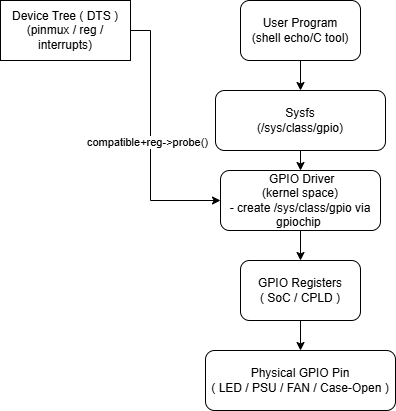

The diagram above was exported from draw.io. Its source (the exported page's mxGraphModel, read from the mxfile embedded in the PNG):
<mxGraphModel dx="786" dy="463" grid="1" gridSize="10" guides="1" tooltips="1" connect="1" arrows="1" fold="1" page="1" pageScale="1" pageWidth="827" pageHeight="1169" math="0" shadow="0">
  <root>
    <mxCell id="0" />
    <mxCell id="1" parent="0" />
    <mxCell id="CP7u7bTCg12yA2y_UmKs-6" edge="1" parent="1" source="CP7u7bTCg12yA2y_UmKs-1" style="edgeStyle=orthogonalEdgeStyle;rounded=0;orthogonalLoop=1;jettySize=auto;html=1;exitX=0.5;exitY=1;exitDx=0;exitDy=0;entryX=0.5;entryY=0;entryDx=0;entryDy=0;" target="CP7u7bTCg12yA2y_UmKs-2">
      <mxGeometry relative="1" as="geometry" />
    </mxCell>
    <mxCell id="CP7u7bTCg12yA2y_UmKs-1" parent="1" style="rounded=1;whiteSpace=wrap;html=1;" value="User Program&lt;br&gt;(shell echo/C tool)" vertex="1">
      <mxGeometry height="60" width="120" x="330" y="80" as="geometry" />
    </mxCell>
    <mxCell id="CP7u7bTCg12yA2y_UmKs-7" edge="1" parent="1" source="CP7u7bTCg12yA2y_UmKs-2" style="edgeStyle=orthogonalEdgeStyle;rounded=0;orthogonalLoop=1;jettySize=auto;html=1;exitX=0.5;exitY=1;exitDx=0;exitDy=0;entryX=0.5;entryY=0;entryDx=0;entryDy=0;" target="CP7u7bTCg12yA2y_UmKs-3">
      <mxGeometry relative="1" as="geometry" />
    </mxCell>
    <mxCell id="CP7u7bTCg12yA2y_UmKs-2" parent="1" style="rounded=1;whiteSpace=wrap;html=1;" value="&lt;div&gt;&lt;span style=&quot;background-color: transparent; color: light-dark(rgb(0, 0, 0), rgb(255, 255, 255));&quot;&gt;Sysfs&lt;/span&gt;&lt;/div&gt;&lt;div&gt;(/sys/class/gpio)&lt;/div&gt;" vertex="1">
      <mxGeometry height="60" width="170" x="305" y="170" as="geometry" />
    </mxCell>
    <mxCell id="CP7u7bTCg12yA2y_UmKs-8" edge="1" parent="1" source="CP7u7bTCg12yA2y_UmKs-3" style="edgeStyle=orthogonalEdgeStyle;rounded=0;orthogonalLoop=1;jettySize=auto;html=1;exitX=0.5;exitY=1;exitDx=0;exitDy=0;entryX=0.5;entryY=0;entryDx=0;entryDy=0;" target="CP7u7bTCg12yA2y_UmKs-4">
      <mxGeometry relative="1" as="geometry" />
    </mxCell>
    <mxCell id="CP7u7bTCg12yA2y_UmKs-3" parent="1" style="rounded=1;whiteSpace=wrap;html=1;" value="&lt;div&gt;&lt;span style=&quot;background-color: transparent; color: light-dark(rgb(0, 0, 0), rgb(255, 255, 255));&quot;&gt;&amp;nbsp;&lt;/span&gt;&lt;span style=&quot;background-color: transparent; color: light-dark(rgb(0, 0, 0), rgb(255, 255, 255));&quot;&gt;GPIO Driver&lt;/span&gt;&lt;/div&gt;&lt;div&gt;(kernel space)&lt;br&gt;- create /sys/class/gpio via gpiochip&amp;nbsp;&lt;/div&gt;" vertex="1">
      <mxGeometry height="60" width="160" x="310" y="250" as="geometry" />
    </mxCell>
    <mxCell id="CP7u7bTCg12yA2y_UmKs-9" edge="1" parent="1" source="CP7u7bTCg12yA2y_UmKs-4" style="edgeStyle=orthogonalEdgeStyle;rounded=0;orthogonalLoop=1;jettySize=auto;html=1;exitX=0.5;exitY=1;exitDx=0;exitDy=0;entryX=0.5;entryY=0;entryDx=0;entryDy=0;" target="CP7u7bTCg12yA2y_UmKs-5">
      <mxGeometry relative="1" as="geometry" />
    </mxCell>
    <mxCell id="CP7u7bTCg12yA2y_UmKs-4" parent="1" style="rounded=1;whiteSpace=wrap;html=1;" value="GPIO Registers&lt;div&gt;( SoC / CPLD )&lt;/div&gt;" vertex="1">
      <mxGeometry height="60" width="120" x="330" y="340" as="geometry" />
    </mxCell>
    <mxCell id="CP7u7bTCg12yA2y_UmKs-5" parent="1" style="rounded=1;whiteSpace=wrap;html=1;" value="Physical GPIO Pin&lt;div&gt;( LED / PSU / FAN / Case-Open )&lt;/div&gt;" vertex="1">
      <mxGeometry height="60" width="190" x="295" y="430" as="geometry" />
    </mxCell>
    <mxCell id="CP7u7bTCg12yA2y_UmKs-12" edge="1" parent="1" source="CP7u7bTCg12yA2y_UmKs-11" style="edgeStyle=orthogonalEdgeStyle;rounded=0;orthogonalLoop=1;jettySize=auto;html=1;entryX=0;entryY=0.5;entryDx=0;entryDy=0;" target="CP7u7bTCg12yA2y_UmKs-3">
      <mxGeometry relative="1" as="geometry">
        <Array as="points">
          <mxPoint x="240" y="110" />
          <mxPoint x="240" y="280" />
        </Array>
      </mxGeometry>
    </mxCell>
    <mxCell id="CP7u7bTCg12yA2y_UmKs-13" connectable="0" parent="CP7u7bTCg12yA2y_UmKs-12" style="edgeLabel;html=1;align=center;verticalAlign=middle;resizable=0;points=[];" value="compatible+reg-&amp;gt;probe()" vertex="1">
      <mxGeometry relative="1" x="0.0071" y="-4" as="geometry">
        <mxPoint as="offset" />
      </mxGeometry>
    </mxCell>
    <mxCell id="CP7u7bTCg12yA2y_UmKs-11" parent="1" style="rounded=0;whiteSpace=wrap;html=1;" value="Device Tree ( DTS )&lt;br&gt;(pinmux / reg / interrupts)" vertex="1">
      <mxGeometry height="60" width="130" x="90" y="80" as="geometry" />
    </mxCell>
  </root>
</mxGraphModel>